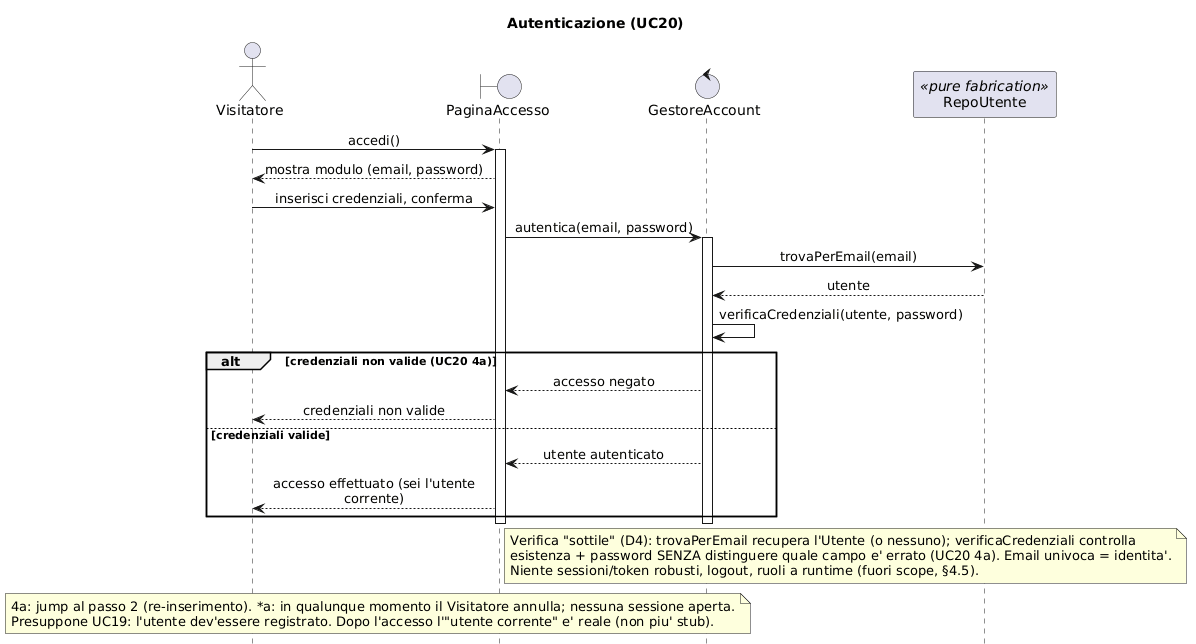

The diagram above was rendered by PlantUML. Its source (embedded in the PNG):
@startuml SEQ_Autenticazione
' Diagramma di sequenza — realizzazione di UC20 Autenticazione (4a iterazione HackHub). Bozza (CHANGE).
' GRASP: Controller (GestoreAccount verifica le credenziali), Information Expert (RepoUtente.trovaPerEmail).
' Autenticazione "sottile" (D4): accesso minimale; niente sessioni/token robusti o logout (fuori scope, §4.5).
' Rende reale l'"utente corrente" trattato come stub nelle iter.1-3. Presuppone UC19 (utente registrato).
hide footbox
skinparam shadowing false
skinparam sequenceMessageAlign center
skinparam maxMessageSize 260

title Autenticazione (UC20)

actor "Visitatore" as Vis
boundary "PaginaAccesso" as B
control "GestoreAccount" as GA
participant "RepoUtente" as RU <<pure fabrication>>

Vis -> B : accedi()
activate B
B --> Vis : mostra modulo (email, password)
Vis -> B : inserisci credenziali, conferma
B -> GA : autentica(email, password)
activate GA
GA -> RU : trovaPerEmail(email)
RU --> GA : utente
GA -> GA : verificaCredenziali(utente, password)

alt credenziali non valide (UC20 4a)
    GA --> B : accesso negato
    B --> Vis : credenziali non valide
else credenziali valide
    GA --> B : utente autenticato
    B --> Vis : accesso effettuato (sei l'utente corrente)
end
deactivate GA
deactivate B

note over GA, RU
  Verifica "sottile" (D4): trovaPerEmail recupera l'Utente (o nessuno); verificaCredenziali controlla
  esistenza + password SENZA distinguere quale campo e' errato (UC20 4a). Email univoca = identita'.
  Niente sessioni/token robusti, logout, ruoli a runtime (fuori scope, §4.5).
end note
note over Vis, B
  4a: jump al passo 2 (re-inserimento). *a: in qualunque momento il Visitatore annulla; nessuna sessione aperta.
  Presuppone UC19: l'utente dev'essere registrato. Dopo l'accesso l'"utente corrente" e' reale (non piu' stub).
end note
@enduml